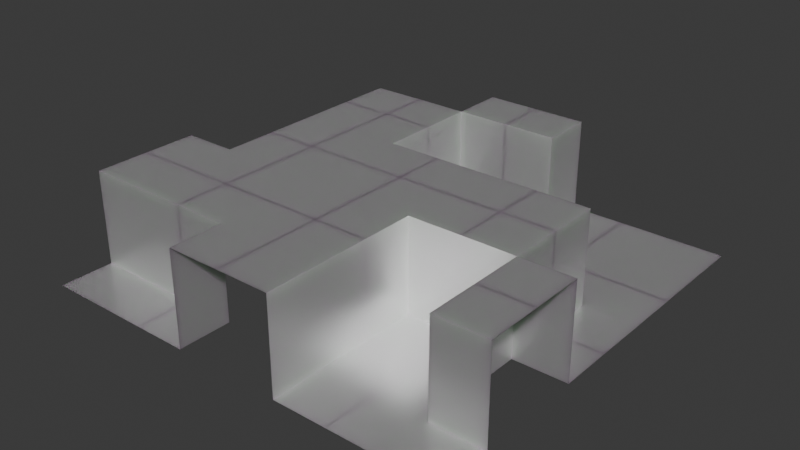 # Source: tileset_base.blend  (saved by Blender 4.4.32; exported with 4.5.12 LTS)
import bpy
from mathutils import Matrix  # noqa: F401  (used for matrix-valued properties, if any)

bpy.ops.wm.read_factory_settings(use_empty=True)
scene = bpy.context.scene
scene.name = 'Scene'

# ---- materials (node trees are filled in below, after node groups)
mat_tilesetmaterial1 = bpy.data.materials.new('TilesetMaterial1')

# ---- material node trees
mat_tilesetmaterial1.use_nodes = True; mat_tilesetmaterial1.node_tree.nodes.clear()
_N = mat_tilesetmaterial1.node_tree.nodes; _L = mat_tilesetmaterial1.node_tree.links
n0 = _N.new('ShaderNodeBsdfPrincipled'); n0.name = 'Principled BSDF'; n0.location = (10, 300)
n0.subsurface_method = 'BURLEY'
n0.inputs[0].default_value = (0.4119, 0.4119, 0.4119, 1.0)
n0.inputs[2].default_value = 0.2661
n0.inputs[3].default_value = 5.4
n0.inputs[4].default_value = 0.9868
n0.inputs[7].default_value = 0.5554
n0.inputs[8].default_value = 1.0
n0.inputs[9].default_value = (0.1, 0.2, 0.1)
n0.inputs[10].default_value = 1.65
n1 = _N.new('ShaderNodeOutputMaterial'); n1.name = 'Material Output'; n1.location = (300, 300)
_L.new(n0.outputs[0], n1.inputs[0])
n1.is_active_output = True

# ---- world
world_world = bpy.data.worlds.new('World'); scene.world = world_world
world_world.use_nodes = True; world_world.node_tree.nodes.clear()
_N = world_world.node_tree.nodes; _L = world_world.node_tree.links
n0 = _N.new('ShaderNodeOutputWorld'); n0.name = 'World Output'; n0.location = (300, 300)
n1 = _N.new('ShaderNodeBackground'); n1.name = 'Background'; n1.location = (10, 300)
n1.inputs[0].default_value = (0.05088, 0.05088, 0.05088, 1.0)
_L.new(n1.outputs[0], n0.inputs[0])
n0.is_active_output = True
world_world.color = (0.05088, 0.05088, 0.05088)
world_world.sun_shadow_jitter_overblur = 0.0

# ---- meshes
me_row0col0mesh = bpy.data.meshes.new('Row0Col0Mesh')
me_row0col0mesh.from_pydata([(1.0, 1.0, 1.0), (1.0, 0.0, 1.0), (0.0, 0.0, 1.0), (1.0, 0.0, -0.75), (1.0, -1.0, -0.75), (0.0, -1.0, -0.75), (-0.5, -1.0, -0.75), (0.0, 0.0, -0.75), (-1.0, 0.0, -0.75), (-1.0, -1.0, -0.75), (-1.0, 1.0, -0.75), (0.5, 1.0, 1.0), (0.0, 1.0, 1.0), (0.0, 1.0, -0.75), (0.6667, 0.6667, 1.0)], [], [(12, 2, 1, 0, 14, 11), (0, 11, 14), (7, 3, 1, 2), (4, 3, 7, 5), (6, 5, 7, 8), (9, 6, 8), (7, 2, 12, 13), (10, 8, 7, 13)])
_uv = me_row0col0mesh.uv_layers.new(name='UVMap')
_uv.uv.foreach_set('vector', [0.75, 0.75, 0.75, 0.625, 0.875, 0.625, 0.875, 0.75, 0.8333, 0.7083, 0.8125, 0.75, 0.875, 0.75, 0.8125, 0.75, 0.8333, 0.7083, 0.375, 0.875, 0.375, 0.9375, 0.5938, 0.9375, 0.5938, 0.875, 0.1875, 0.625, 0.1875, 0.75, 0.25, 0.75, 0.25, 0.625, 0.2812, 0.625, 0.25, 0.625, 0.25, 0.75, 0.3125, 0.75, 0.3125, 0.625, 0.2812, 0.625, 0.3125, 0.75, 0.375, 0.125, 0.5938, 0.125, 0.5938, 0.0625, 0.375, 0.0625, 0.25, 0.6875, 0.25, 0.625, 0.125, 0.625, 0.125, 0.6875])
me_row0col0mesh.materials.append(mat_tilesetmaterial1)
me_row0col0mesh.update()
me_row0col1mesh = bpy.data.meshes.new('Row0Col1Mesh')
me_row0col1mesh.from_pydata([(-1.0, 1.0, 1.0), (0.0, 0.0, -0.75), (-1.0, -1.0, 1.0), (0.0, 0.0, 1.0), (0.0, -1.0, 1.0), (0.0, -1.0, -0.75), (1.0, 0.0, -0.75), (1.0, 1.0, -0.75), (1.0, -1.0, -0.75), (-1.0, -0.5, 1.0), (0.0, 1.0, 1.0), (0.0, 1.0, -0.75), (0.75, -1.0, -0.75), (-0.5714, -0.5714, 1.0)], [], [(2, 4, 3, 10, 0, 9, 13), (9, 2, 13), (3, 4, 5, 1), (12, 8, 6, 1, 5), (3, 1, 11, 10), (11, 1, 6, 7)])
_uv = me_row0col1mesh.uv_layers.new(name='UVMap')
_uv.uv.foreach_set('vector', [0.625, 0.5, 0.75, 0.5, 0.75, 0.625, 0.75, 0.75, 0.625, 0.75, 0.625, 0.5625, 0.6786, 0.5536, 0.625, 0.5625, 0.625, 0.5, 0.6786, 0.5536, 0.5938, 0.75, 0.5938, 0.625, 0.375, 0.625, 0.375, 0.75, 0.3281, 0.625, 0.3125, 0.625, 0.3125, 0.75, 0.375, 0.75, 0.375, 0.625, 0.5938, 0.625, 0.375, 0.625, 0.375, 0.6875, 0.5938, 0.6875, 0.375, 0.6875, 0.375, 0.625, 0.25, 0.625, 0.25, 0.6875])
me_row0col1mesh.materials.append(mat_tilesetmaterial1)
me_row0col1mesh.update()
me_row0col2mesh = bpy.data.meshes.new('Row0Col2Mesh')
me_row0col2mesh.from_pydata([(0.0, 0.0, -0.75), (1.0, 1.0, 1.0), (1.0, -1.0, 1.0), (-1.0, 1.0, 1.0), (0.0, -1.0, 1.0), (0.0, 0.0, 1.0), (0.0, -1.0, -0.75), (1.0, 0.5, 1.0), (-1.0, 0.0, 1.0), (-1.0, -1.0, -0.75), (-1.0, 0.0, -0.75), (0.6667, 0.6667, 1.0)], [], [(5, 4, 2, 7, 11), (7, 1, 3, 8, 5, 11), (5, 0, 6, 4), (0, 5, 8, 10), (6, 0, 10, 9)])
_uv = me_row0col2mesh.uv_layers.new(name='UVMap')
_uv.uv.foreach_set('vector', [0.75, 0.625, 0.75, 0.5, 0.875, 0.5, 0.875, 0.6875, 0.8333, 0.7083, 0.875, 0.6875, 0.875, 0.75, 0.625, 0.75, 0.625, 0.625, 0.75, 0.625, 0.8333, 0.7083, 0.5938, 0.0, 0.375, 0.0, 0.375, 0.125, 0.5938, 0.125, 0.375, 1.0, 0.5938, 1.0, 0.5938, 0.9375, 0.375, 0.9375, 0.125, 0.625, 0.125, 0.75, 0.1875, 0.75, 0.1875, 0.625])
me_row0col2mesh.materials.append(mat_tilesetmaterial1)
me_row0col2mesh.update()
me_row0col3mesh = bpy.data.meshes.new('Row0Col3Mesh')
me_row0col3mesh.from_pydata([(1.0, 1.0, 1.0), (-1.0, 1.0, 1.0), (-1.0, 0.0, 1.0), (-1.0, -1.0, -0.75), (-1.0, 0.0, -0.75), (1.0, 0.0, 1.0), (1.0, 0.0, -0.75), (1.0, -1.0, -0.75), (0.75, -1.0, -0.75), (-1.0, -0.75, -0.75), (-1.0, -0.7576, -0.7576)], [], [(9, 10, 3), (5, 0, 1, 2), (4, 6, 5, 2), (7, 6, 4, 9, 3, 8)])
_uv = me_row0col3mesh.uv_layers.new(name='UVMap')
_uv.uv.foreach_set('vector', [0.4063, 0.5312, 0.4053, 0.5303, 0.4062, 0.5, 0.875, 0.625, 0.875, 0.75, 0.625, 0.75, 0.625, 0.625, 0.375, 0.8125, 0.375, 0.9375, 0.5938, 0.9375, 0.5937, 0.8125, 0.1875, 0.625, 0.1875, 0.75, 0.3125, 0.75, 0.3125, 0.6562, 0.3125, 0.625, 0.2031, 0.625])
me_row0col3mesh.materials.append(mat_tilesetmaterial1)
me_row0col3mesh.update()
me_row1col0mesh = bpy.data.meshes.new('Row1Col0Mesh')
me_row1col0mesh.from_pydata([(1.0, -1.0, 1.0), (-1.0, 1.0, 1.0), (0.0, 0.0, -0.75), (0.0, 0.0, 1.0), (1.0, 0.0, 1.0), (1.0, 0.0, -0.75), (0.0, -1.0, 1.0), (0.0, -1.0, -0.75), (-1.0, -1.0, -0.75), (-1.0, 0.0, 1.0), (-1.0, 0.0, -0.75), (0.0, 1.0, 1.0), (0.0, 1.0, -0.75), (1.0, 1.0, -0.75), (1.0, 0.75, -0.75)], [], [(0, 4, 3, 6), (1, 9, 3, 11), (5, 2, 3, 4), (3, 2, 12, 11), (14, 13, 12, 2, 5), (3, 2, 7, 6), (2, 3, 9, 10), (7, 2, 10, 8)])
_uv = me_row1col0mesh.uv_layers.new(name='UVMap')
_uv.uv.foreach_set('vector', [0.875, 0.5, 0.875, 0.625, 0.75, 0.625, 0.75, 0.5, 0.625, 0.75, 0.625, 0.625, 0.75, 0.625, 0.75, 0.75, 0.375, 0.375, 0.375, 0.5, 0.5938, 0.5, 0.5938, 0.375, 0.5938, 0.5, 0.375, 0.5, 0.375, 0.5417, 0.5938, 0.5417, 0.25, 0.5312, 0.25, 0.5417, 0.375, 0.5417, 0.375, 0.5, 0.25, 0.5, 0.5938, 0.0, 0.375, 0.0, 0.375, 0.0625, 0.5938, 0.0625, 0.375, 1.0, 0.5938, 1.0, 0.5938, 0.875, 0.375, 0.875, 0.125, 0.6875, 0.125, 0.75, 0.25, 0.75, 0.25, 0.6875])
me_row1col0mesh.materials.append(mat_tilesetmaterial1)
me_row1col0mesh.update()
me_row1col1mesh = bpy.data.meshes.new('Row1Col1Mesh')
me_row1col1mesh.from_pydata([(1.0, 1.0, 1.0), (0.0, 0.0, -0.75), (-1.0, 1.0, 1.0), (-1.0, -1.0, 1.0), (0.0, 0.0, 1.0), (1.0, 0.0, 1.0), (1.0, 0.0, -0.75), (1.0, -1.0, -0.75), (0.0, -1.0, 1.0), (0.0, -1.0, -0.75)], [], [(3, 8, 4, 5, 0, 2), (1, 4, 8, 9), (5, 4, 1, 6), (7, 6, 1, 9)])
_uv = me_row1col1mesh.uv_layers.new(name='UVMap')
_uv.uv.foreach_set('vector', [0.625, 0.5, 0.75, 0.5, 0.75, 0.625, 0.875, 0.625, 0.875, 0.75, 0.625, 0.75, 0.375, 0.75, 0.5938, 0.75, 0.5938, 0.6875, 0.375, 0.6875, 0.5938, 0.875, 0.5938, 0.75, 0.375, 0.75, 0.375, 0.875, 0.25, 0.6875, 0.25, 0.75, 0.375, 0.75, 0.375, 0.6875])
me_row1col1mesh.materials.append(mat_tilesetmaterial1)
me_row1col1mesh.update()
me_row1col2mesh = bpy.data.meshes.new('Row1Col2Mesh')
me_row1col2mesh.from_pydata([(1.0, 1.0, 1.0), (1.0, -1.0, 1.0), (-1.0, 1.0, 1.0), (-1.0, -1.0, 1.0), (-1.0, -0.75, 1.0), (-1.0, 0.0, 1.0), (-0.8571, -0.8571, 1.0), (0.0, 0.0, 1.0)], [], [(4, 3, 1, 0, 2, 5, 7, 6), (7, 5, 4, 6)])
_uv = me_row1col2mesh.uv_layers.new(name='UVMap')
_uv.uv.foreach_set('vector', [0.625, 0.5312, 0.625, 0.5, 0.875, 0.5, 0.875, 0.75, 0.625, 0.75, 0.625, 0.625, 0.75, 0.625, 0.6429, 0.5179, 0.75, 0.625, 0.625, 0.625, 0.625, 0.5312, 0.6429, 0.5179])
me_row1col2mesh.materials.append(mat_tilesetmaterial1)
me_row1col2mesh.update()
me_row1col3mesh = bpy.data.meshes.new('Row1Col3Mesh')
me_row1col3mesh.from_pydata([(1.0, 1.0, 1.0), (0.0, 0.0, -0.75), (1.0, -1.0, 1.0), (-1.0, -1.0, 1.0), (0.0, 0.0, 1.0), (-1.0, 0.0, 1.0), (-1.0, 0.0, -0.75), (0.0, 1.0, 1.0), (-1.0, 1.0, -0.75), (0.0, 1.0, -0.75)], [], [(7, 4, 5, 3, 2, 0), (9, 1, 4, 7), (4, 1, 6, 5), (8, 6, 1, 9)])
_uv = me_row1col3mesh.uv_layers.new(name='UVMap')
_uv.uv.foreach_set('vector', [0.75, 0.75, 0.75, 0.625, 0.625, 0.625, 0.625, 0.5, 0.875, 0.5, 0.875, 0.75, 0.375, 0.2083, 0.375, 0.25, 0.5938, 0.25, 0.5938, 0.2083, 0.5938, 0.25, 0.375, 0.25, 0.375, 0.375, 0.5938, 0.375, 0.25, 0.5417, 0.25, 0.5, 0.125, 0.5, 0.125, 0.5417])
me_row1col3mesh.materials.append(mat_tilesetmaterial1)
me_row1col3mesh.update()
me_row2col0mesh = bpy.data.meshes.new('Row2Col0Mesh')
me_row2col0mesh.from_pydata([(-1.0, -1.0, 1.0), (0.0, 0.0, 1.0), (1.0, 0.0, -0.75), (0.0, 0.0, -0.75), (0.0, -1.0, 1.0), (1.0, -1.0, -0.75), (0.0, -1.0, -0.75), (-1.0, 0.0, 1.0), (-1.0, 0.0, -0.75), (-1.0, 1.0, -0.75), (1.0, 1.0, -0.75), (0.0, 1.0, -0.75), (1.0, 0.75, -0.75)], [], [(7, 0, 4, 1), (1, 3, 8, 7), (12, 10, 11, 3, 2), (3, 11, 9, 8), (3, 1, 4, 6), (5, 2, 3, 6)])
_uv = me_row2col0mesh.uv_layers.new(name='UVMap')
_uv.uv.foreach_set('vector', [0.625, 0.625, 0.625, 0.5, 0.75, 0.5, 0.75, 0.625, 0.5937, 0.3333, 0.375, 0.3333, 0.375, 0.375, 0.5938, 0.375, 0.1667, 0.5938, 0.1667, 0.625, 0.2083, 0.625, 0.2083, 0.5, 0.1667, 0.5, 0.2083, 0.5, 0.2083, 0.625, 0.25, 0.625, 0.25, 0.5, 0.375, 0.5833, 0.5937, 0.5833, 0.5938, 0.5417, 0.375, 0.5417, 0.25, 0.5417, 0.25, 0.5833, 0.375, 0.5833, 0.375, 0.5417])
me_row2col0mesh.materials.append(mat_tilesetmaterial1)
me_row2col0mesh.update()
me_row2col1mesh = bpy.data.meshes.new('Row2Col1Mesh')
me_row2col1mesh.from_pydata([(1.0, -1.0, 1.0), (-1.0, -1.0, 1.0), (0.0, 0.0, -0.75), (0.0, 0.0, 1.0), (1.0, 1.0, -0.75), (1.0, 0.0, 1.0), (1.0, 0.0, -0.75), (-1.0, 0.0, 1.0), (-1.0, 0.0, -0.75), (-1.0, 1.0, -0.75), (0.0, 1.0, -0.75)], [], [(3, 7, 1, 0, 5), (7, 3, 2, 8), (2, 3, 5, 6), (9, 8, 2, 10), (10, 2, 6, 4)])
_uv = me_row2col1mesh.uv_layers.new(name='UVMap')
_uv.uv.foreach_set('vector', [0.75, 0.625, 0.625, 0.625, 0.625, 0.5, 0.875, 0.5, 0.875, 0.625, 0.5938, 0.4583, 0.5938, 0.4167, 0.375, 0.4167, 0.375, 0.4583, 0.375, 0.4167, 0.5938, 0.4167, 0.5938, 0.375, 0.375, 0.375, 0.3333, 0.625, 0.3333, 0.5, 0.2917, 0.5, 0.2917, 0.625, 0.2917, 0.625, 0.2917, 0.5, 0.25, 0.5, 0.25, 0.625])
me_row2col1mesh.materials.append(mat_tilesetmaterial1)
me_row2col1mesh.update()
me_row2col2mesh = bpy.data.meshes.new('Row2Col2Mesh')
me_row2col2mesh.from_pydata([(1.0, -1.0, 1.0), (-1.0, 1.0, 1.0), (-1.0, -1.0, 1.0), (0.0, 0.0, -0.75), (0.0, 0.0, 1.0), (1.0, 1.0, -0.75), (1.0, 0.0, 1.0), (1.0, 0.0, -0.75), (0.0, 1.0, 1.0), (0.0, 1.0, -0.75)], [], [(0, 6, 4, 8, 1, 2), (7, 3, 4, 6), (8, 4, 3, 9), (9, 3, 7, 5)])
_uv = me_row2col2mesh.uv_layers.new(name='UVMap')
_uv.uv.foreach_set('vector', [0.875, 0.5, 0.875, 0.625, 0.75, 0.625, 0.75, 0.75, 0.625, 0.75, 0.625, 0.5, 0.375, 0.4583, 0.375, 0.5, 0.5938, 0.5, 0.5938, 0.4583, 0.5938, 0.625, 0.5938, 0.5, 0.375, 0.5, 0.375, 0.625, 0.375, 0.625, 0.375, 0.5, 0.3333, 0.5, 0.3333, 0.625])
me_row2col2mesh.materials.append(mat_tilesetmaterial1)
me_row2col2mesh.update()
me_row2col3mesh = bpy.data.meshes.new('Row2Col3Mesh')
me_row2col3mesh.from_pydata([(1.0, 1.0, 1.0), (1.0, -1.0, 1.0), (0.0, -1.0, 1.0), (0.0, -1.0, -0.75), (-1.0, -1.0, -0.75), (0.0, 1.0, 1.0), (-1.0, 1.0, -0.75), (0.0, 1.0, -0.75), (-1.0, -0.75, -0.75)], [], [(1, 0, 5, 2), (5, 7, 3, 2), (8, 4, 3, 7, 6)])
_uv = me_row2col3mesh.uv_layers.new(name='UVMap')
_uv.uv.foreach_set('vector', [0.875, 0.5, 0.875, 0.75, 0.75, 0.75, 0.75, 0.5, 0.5937, 0.125, 0.375, 0.125, 0.375, 0.2083, 0.5938, 0.2083, 0.25, 0.5521, 0.25, 0.5417, 0.125, 0.5417, 0.125, 0.625, 0.25, 0.625])
me_row2col3mesh.materials.append(mat_tilesetmaterial1)
me_row2col3mesh.update()
me_row3col0mesh = bpy.data.meshes.new('Row3Col0Mesh')
me_row3col0mesh.from_pydata([(0.0, 1.0, -0.75), (1.0, 1.0, -0.75), (1.0, 0.0, -0.75), (0.0, 0.0, -0.75), (1.0, -1.0, -0.75), (0.0, -1.0, -0.75), (-1.0, -1.0, -0.75), (-1.0, 1.0, -0.75), (-1.0, 0.0, -0.75), (-0.75, 1.0, -0.75)], [], [(4, 2, 3, 5), (6, 5, 3, 8), (1, 0, 3, 2), (7, 8, 3, 0, 9)])
_uv = me_row3col0mesh.uv_layers.new(name='UVMap')
_uv.uv.foreach_set('vector', [0.1667, 0.625, 0.1667, 0.75, 0.2083, 0.75, 0.2083, 0.625, 0.25, 0.625, 0.2083, 0.625, 0.2083, 0.75, 0.25, 0.75, 0.25, 0.7083, 0.375, 0.7083, 0.375, 0.6667, 0.25, 0.6667, 0.3125, 0.6875, 0.3125, 0.625, 0.25, 0.625, 0.25, 0.6875, 0.2969, 0.6875])
me_row3col0mesh.materials.append(mat_tilesetmaterial1)
me_row3col0mesh.update()
me_row3col1mesh = bpy.data.meshes.new('Row3Col1Mesh')
me_row3col1mesh.from_pydata([(-1.0, 1.0, 1.0), (0.0, 1.0, 1.0), (0.0, 0.0, 1.0), (0.0, 1.0, -0.75), (0.0, 0.0, -0.75), (1.0, 1.0, -0.75), (1.0, 0.0, -0.75), (1.0, -1.0, -0.75), (0.0, -1.0, -0.75), (-1.0, -1.0, -0.75), (-1.0, 0.0, 1.0), (-1.0, 0.0, -0.75)], [], [(10, 2, 1, 0), (4, 2, 10, 11), (8, 4, 11, 9), (7, 6, 4, 8), (4, 3, 1, 2), (3, 4, 6, 5)])
_uv = me_row3col1mesh.uv_layers.new(name='UVMap')
_uv.uv.foreach_set('vector', [0.625, 0.625, 0.75, 0.625, 0.75, 0.75, 0.625, 0.75, 0.375, 0.8333, 0.5937, 0.8333, 0.5938, 0.7917, 0.375, 0.7917, 0.2917, 0.625, 0.2917, 0.75, 0.3333, 0.75, 0.3333, 0.625, 0.25, 0.625, 0.25, 0.75, 0.2917, 0.75, 0.2917, 0.625, 0.375, 0.625, 0.375, 0.6875, 0.5938, 0.6875, 0.5938, 0.625, 0.375, 0.6875, 0.375, 0.625, 0.3125, 0.625, 0.3125, 0.6875])
me_row3col1mesh.materials.append(mat_tilesetmaterial1)
me_row3col1mesh.update()
me_row3col2mesh = bpy.data.meshes.new('Row3Col2Mesh')
me_row3col2mesh.from_pydata([(1.0, 1.0, 1.0), (0.0, 0.0, -0.75), (-1.0, -1.0, 1.0), (0.0, 0.0, 1.0), (0.0, 1.0, 1.0), (0.0, 1.0, -0.75), (1.0, 0.0, 1.0), (1.0, 0.0, -0.75), (1.0, -1.0, -0.75), (0.0, -1.0, 1.0), (0.0, -1.0, -0.75), (-1.0, 0.0, 1.0), (-1.0, 0.0, -0.75), (-1.0, 1.0, -0.75), (-0.75, 1.0, -0.75)], [], [(0, 4, 3, 6), (9, 3, 11, 2), (1, 3, 9, 10), (3, 1, 7, 6), (8, 7, 1, 10), (5, 1, 3, 4), (3, 1, 12, 11), (13, 12, 1, 5, 14)])
_uv = me_row3col2mesh.uv_layers.new(name='UVMap')
_uv.uv.foreach_set('vector', [0.875, 0.75, 0.75, 0.75, 0.75, 0.625, 0.875, 0.625, 0.75, 0.5, 0.75, 0.625, 0.625, 0.625, 0.625, 0.5, 0.375, 0.75, 0.5938, 0.75, 0.5938, 0.625, 0.375, 0.625, 0.5938, 0.75, 0.375, 0.75, 0.375, 0.7917, 0.5938, 0.7917, 0.3333, 0.625, 0.3333, 0.75, 0.375, 0.75, 0.375, 0.625, 0.375, 0.125, 0.375, 0.25, 0.5938, 0.25, 0.5938, 0.125, 0.5938, 0.25, 0.375, 0.25, 0.375, 0.3125, 0.5938, 0.3125, 0.1875, 0.625, 0.1875, 0.5, 0.125, 0.5, 0.125, 0.625, 0.1719, 0.625])
me_row3col2mesh.materials.append(mat_tilesetmaterial1)
me_row3col2mesh.update()
me_row3col3mesh = bpy.data.meshes.new('Row3Col3Mesh')
me_row3col3mesh.from_pydata([(1.0, -1.0, 1.0), (0.0, 0.0, 1.0), (-1.0, 1.0, -0.75), (0.0, 1.0, -0.75), (-1.0, 0.0, -0.75), (0.0, 0.0, -0.75), (1.0, 0.0, 1.0), (1.0, 1.0, -0.75), (1.0, 0.0, -0.75), (0.0, -1.0, 1.0), (0.0, -1.0, -0.75), (-1.0, -1.0, -0.75), (-0.75, 1.0, -0.75), (-0.7576, 1.0, -0.7576)], [], [(12, 13, 2), (1, 9, 0, 6), (5, 1, 6, 8), (3, 5, 8, 7), (12, 2, 4, 5, 3), (1, 5, 10, 9), (11, 10, 5, 4)])
_uv = me_row3col3mesh.uv_layers.new(name='UVMap')
_uv.uv.foreach_set('vector', [0.4063, 0.7813, 0.4053, 0.7803, 0.4062, 0.75, 0.75, 0.625, 0.75, 0.5, 0.875, 0.5, 0.875, 0.625, 0.375, 0.375, 0.5938, 0.375, 0.5938, 0.3125, 0.375, 0.3125, 0.25, 0.625, 0.25, 0.5, 0.1875, 0.5, 0.1875, 0.625, 0.2969, 0.625, 0.3125, 0.625, 0.3125, 0.5, 0.25, 0.5, 0.25, 0.625, 0.5937, 0.08333, 0.375, 0.08333, 0.375, 0.125, 0.5937, 0.125, 0.25, 0.625, 0.125, 0.625, 0.125, 0.6667, 0.25, 0.6667])
me_row3col3mesh.materials.append(mat_tilesetmaterial1)
me_row3col3mesh.update()

# ---- objects
ob_row0col0shape = bpy.data.objects.new('Row0Col0Shape', me_row0col0mesh)
ob_row0col1shape = bpy.data.objects.new('Row0Col1Shape', me_row0col1mesh)
ob_row0col2shape = bpy.data.objects.new('Row0Col2Shape', me_row0col2mesh)
ob_row0col3shape = bpy.data.objects.new('Row0Col3Shape', me_row0col3mesh)
ob_row1col0shape = bpy.data.objects.new('Row1Col0Shape', me_row1col0mesh)
ob_row1col1shape = bpy.data.objects.new('Row1Col1Shape', me_row1col1mesh)
ob_row1col2shape = bpy.data.objects.new('Row1Col2Shape', me_row1col2mesh)
ob_row1col3shape = bpy.data.objects.new('Row1Col3Shape', me_row1col3mesh)
ob_row2col0shape = bpy.data.objects.new('Row2Col0Shape', me_row2col0mesh)
ob_row2col1shape = bpy.data.objects.new('Row2Col1Shape', me_row2col1mesh)
ob_row2col2shape = bpy.data.objects.new('Row2Col2Shape', me_row2col2mesh)
ob_row2col3shape = bpy.data.objects.new('Row2Col3Shape', me_row2col3mesh)
ob_row3col0shape = bpy.data.objects.new('Row3Col0Shape', me_row3col0mesh)
ob_row3col1shape = bpy.data.objects.new('Row3Col1Shape', me_row3col1mesh)
ob_row3col2shape = bpy.data.objects.new('Row3Col2Shape', me_row3col2mesh)
ob_row3col3shape = bpy.data.objects.new('Row3Col3Shape', me_row3col3mesh)

# ---- transforms, parenting, visibility, modifiers, constraints
ob_row0col0shape.location = (3.0, -3.0, 0.0)
ob_row0col1shape.location = (1.0, -3.0, 0.0)
ob_row0col2shape.location = (-1.0, -3.0, 0.0)
ob_row0col3shape.location = (-3.0, -3.0, 0.0)
ob_row1col0shape.location = (3.0, -1.0, 0.0)
ob_row1col1shape.location = (1.0, -1.0, 0.0)
ob_row1col2shape.location = (-1.0, -1.0, 0.0)
ob_row1col3shape.location = (-3.0, -1.0, 0.0)
ob_row2col0shape.location = (3.0, 1.0, 0.0)
ob_row2col1shape.location = (1.0, 1.0, 0.0)
ob_row2col2shape.location = (-1.0, 1.0, 0.0)
ob_row2col3shape.location = (-3.0, 1.0, 0.0)
ob_row3col0shape.location = (3.0, 3.0, 0.0)
ob_row3col1shape.location = (1.0, 3.0, 0.0)
ob_row3col2shape.location = (-1.0, 3.0, 0.0)
ob_row3col3shape.location = (-3.0, 3.0, 0.0)

# ---- collection membership
scene.collection.objects.link(ob_row0col0shape)
scene.collection.objects.link(ob_row0col1shape)
scene.collection.objects.link(ob_row0col2shape)
scene.collection.objects.link(ob_row0col3shape)
scene.collection.objects.link(ob_row1col0shape)
scene.collection.objects.link(ob_row1col1shape)
scene.collection.objects.link(ob_row1col2shape)
scene.collection.objects.link(ob_row1col3shape)
scene.collection.objects.link(ob_row2col0shape)
scene.collection.objects.link(ob_row2col1shape)
scene.collection.objects.link(ob_row2col2shape)
scene.collection.objects.link(ob_row2col3shape)
scene.collection.objects.link(ob_row3col0shape)
scene.collection.objects.link(ob_row3col1shape)
scene.collection.objects.link(ob_row3col2shape)
scene.collection.objects.link(ob_row3col3shape)

# ---- scene / render settings (as saved in the file)
scene.frame_start = 1; scene.frame_end = 250; scene.frame_set(1)
scene.render.engine = 'BLENDER_EEVEE_NEXT'
bpy.context.view_layer.update()

# ---- added for rendering (the .blend has no active camera and no usable light): camera, sun
cam_auto = bpy.data.cameras.new('AutoCamera')
cam_auto.lens = 50.0
cam_auto.sensor_width = 36.0
cam_auto.clip_end = 1000.0
ob_auto_camera = bpy.data.objects.new('AutoCamera', cam_auto)
scene.collection.objects.link(ob_auto_camera)
ob_auto_camera.location = (10.5933, -12.7119, 8.59584)
ob_auto_camera.rotation_euler = (1.09748, -7.21219e-08, 0.694738)
scene.camera = ob_auto_camera
light_auto_sun = bpy.data.lights.new('AutoSun', 'SUN')
light_auto_sun.energy = 3.0
light_auto_sun.angle = 0.0523599
ob_auto_sun = bpy.data.objects.new('AutoSun', light_auto_sun)
scene.collection.objects.link(ob_auto_sun)
ob_auto_sun.rotation_euler = (0.872665, 0.174533, 0.523599)
bpy.context.view_layer.update()
